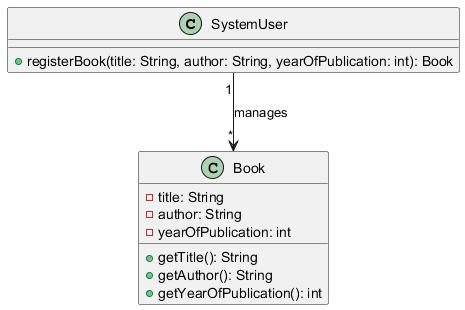

The diagram above was rendered by PlantUML. Its source (embedded in the PNG):
@startuml
class SystemUser {
    + registerBook(title: String, author: String, yearOfPublication: int): Book
}

class Book {
    - title: String
    - author: String
    - yearOfPublication: int
    + getTitle(): String
    + getAuthor(): String
    + getYearOfPublication(): int
}

SystemUser "1" --> "*" Book : manages
@enduml